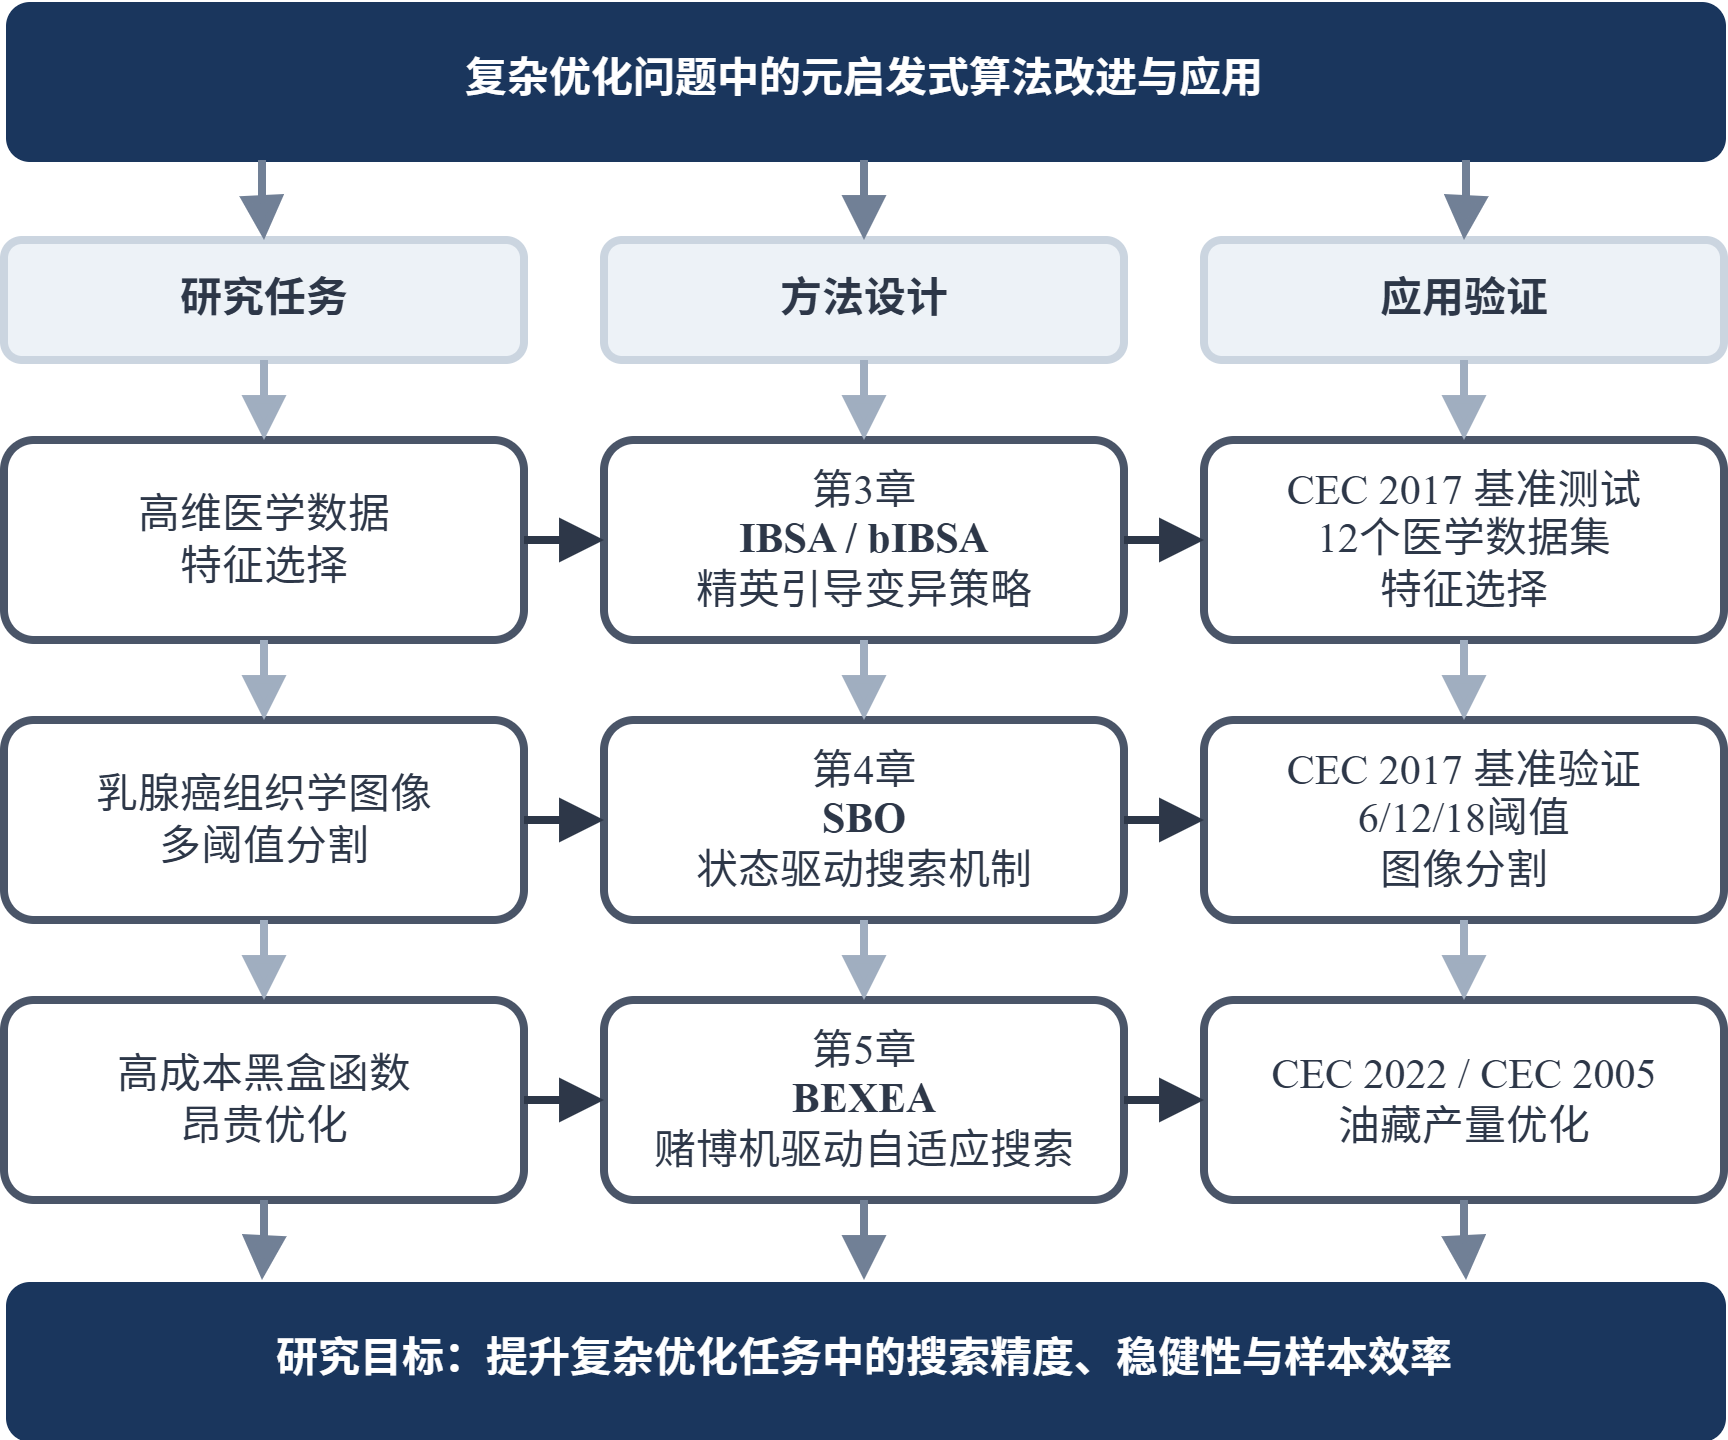

The diagram above was exported from draw.io. Its source (the exported page's mxGraphModel, read from the mxfile embedded in the PNG):
<mxGraphModel dx="1406" dy="746" grid="1" gridSize="10" guides="1" tooltips="1" connect="1" arrows="1" fold="1" page="1" pageScale="1" pageWidth="630" pageHeight="827" math="0" shadow="0">
  <root>
    <mxCell id="0" />
    <mxCell id="1" parent="0" />
    <mxCell id="2" parent="1" style="rounded=1;whiteSpace=wrap;html=1;fillColor=#1a365d;strokeColor=none;fontColor=#ffffff;fontSize=10.5;fontStyle=1;fontFamily=Noto Serif Simplified Chinese;shadow=0;" value="复杂优化问题中的元启发式算法改进与应用" vertex="1">
      <mxGeometry height="40" width="430" x="30" y="340" as="geometry" />
    </mxCell>
    <mxCell id="3" parent="1" style="rounded=1;whiteSpace=wrap;html=1;fillColor=#edf2f7;strokeColor=#cbd5e0;strokeWidth=2;fontColor=#2d3748;fontSize=10.5;fontStyle=1;fontFamily=Noto Serif Simplified Chinese;" value="研究任务" vertex="1">
      <mxGeometry height="30" width="130" x="30" y="400" as="geometry" />
    </mxCell>
    <mxCell id="4" parent="1" style="rounded=1;whiteSpace=wrap;html=1;fillColor=#edf2f7;strokeColor=#cbd5e0;strokeWidth=2;fontColor=#2d3748;fontSize=10.5;fontStyle=1;fontFamily=Noto Serif Simplified Chinese;" value="方法设计" vertex="1">
      <mxGeometry height="30" width="130" x="180" y="400" as="geometry" />
    </mxCell>
    <mxCell id="5" parent="1" style="rounded=1;whiteSpace=wrap;html=1;fillColor=#edf2f7;strokeColor=#cbd5e0;strokeWidth=2;fontColor=#2d3748;fontSize=10.5;fontStyle=1;fontFamily=Noto Serif Simplified Chinese;" value="应用验证" vertex="1">
      <mxGeometry height="30" width="130" x="330" y="400" as="geometry" />
    </mxCell>
    <mxCell id="6" parent="1" style="rounded=1;whiteSpace=wrap;html=1;fillColor=#ffffff;strokeColor=#4a5568;strokeWidth=2;fontColor=#2d3748;fontSize=10.5;fontFamily=Noto Serif Simplified Chinese;" value="高维医学数据&lt;br&gt;特征选择" vertex="1">
      <mxGeometry height="50" width="130" x="30" y="450" as="geometry" />
    </mxCell>
    <mxCell id="7" parent="1" style="rounded=1;whiteSpace=wrap;html=1;fillColor=#ffffff;strokeColor=#4a5568;strokeWidth=2;fontColor=#2d3748;fontSize=10.5;fontFamily=Noto Serif Simplified Chinese;" value="第3章&lt;br&gt;&lt;b&gt;IBSA / bIBSA&lt;/b&gt;&lt;br&gt;精英引导变异策略" vertex="1">
      <mxGeometry height="50" width="130" x="180" y="450" as="geometry" />
    </mxCell>
    <mxCell id="8" parent="1" style="rounded=1;whiteSpace=wrap;html=1;fillColor=#ffffff;strokeColor=#4a5568;strokeWidth=2;fontColor=#2d3748;fontSize=10.5;fontFamily=Noto Serif Simplified Chinese;" value="CEC 2017 基准测试&lt;br&gt;12个医学数据集&lt;br&gt;特征选择" vertex="1">
      <mxGeometry height="50" width="130" x="330" y="450" as="geometry" />
    </mxCell>
    <mxCell id="9" parent="1" style="rounded=1;whiteSpace=wrap;html=1;fillColor=#ffffff;strokeColor=#4a5568;strokeWidth=2;fontColor=#2d3748;fontSize=10.5;fontFamily=Noto Serif Simplified Chinese;" value="乳腺癌组织学图像&lt;br&gt;多阈值分割" vertex="1">
      <mxGeometry height="50" width="130" x="30" y="520" as="geometry" />
    </mxCell>
    <mxCell id="10" parent="1" style="rounded=1;whiteSpace=wrap;html=1;fillColor=#ffffff;strokeColor=#4a5568;strokeWidth=2;fontColor=#2d3748;fontSize=10.5;fontFamily=Noto Serif Simplified Chinese;" value="第4章&lt;br&gt;&lt;b&gt;SBO&lt;/b&gt;&lt;br&gt;状态驱动搜索机制" vertex="1">
      <mxGeometry height="50" width="130" x="180" y="520" as="geometry" />
    </mxCell>
    <mxCell id="11" parent="1" style="rounded=1;whiteSpace=wrap;html=1;fillColor=#ffffff;strokeColor=#4a5568;strokeWidth=2;fontColor=#2d3748;fontSize=10.5;fontFamily=Noto Serif Simplified Chinese;" value="CEC 2017 基准验证&lt;br&gt;6/12/18阈值&lt;br&gt;图像分割" vertex="1">
      <mxGeometry height="50" width="130" x="330" y="520" as="geometry" />
    </mxCell>
    <mxCell id="12" parent="1" style="rounded=1;whiteSpace=wrap;html=1;fillColor=#ffffff;strokeColor=#4a5568;strokeWidth=2;fontColor=#2d3748;fontSize=10.5;fontFamily=Noto Serif Simplified Chinese;" value="高成本黑盒函数&lt;br&gt;昂贵优化" vertex="1">
      <mxGeometry height="50" width="130" x="30" y="590" as="geometry" />
    </mxCell>
    <mxCell id="13" parent="1" style="rounded=1;whiteSpace=wrap;html=1;fillColor=#ffffff;strokeColor=#4a5568;strokeWidth=2;fontColor=#2d3748;fontSize=10.5;fontFamily=Noto Serif Simplified Chinese;" value="第5章&lt;br&gt;&lt;b&gt;BEXEA&lt;/b&gt;&lt;br&gt;赌博机驱动自适应搜索" vertex="1">
      <mxGeometry height="50" width="130" x="180" y="590" as="geometry" />
    </mxCell>
    <mxCell id="14" parent="1" style="rounded=1;whiteSpace=wrap;html=1;fillColor=#ffffff;strokeColor=#4a5568;strokeWidth=2;fontColor=#2d3748;fontSize=10.5;fontFamily=Noto Serif Simplified Chinese;" value="CEC 2022 / CEC 2005&lt;br&gt;油藏产量优化" vertex="1">
      <mxGeometry height="50" width="130" x="330" y="590" as="geometry" />
    </mxCell>
    <mxCell id="15" parent="1" style="rounded=1;whiteSpace=wrap;html=1;fillColor=#1a365d;strokeColor=none;fontColor=#ffffff;fontSize=10.5;fontStyle=1;fontFamily=Noto Serif Simplified Chinese;shadow=0;" value="研究目标：提升复杂优化任务中的搜索精度、稳健性与样本效率" vertex="1">
      <mxGeometry height="40" width="430" x="30" y="660" as="geometry" />
    </mxCell>
    <mxCell id="16" edge="1" parent="1" source="2" style="edgeStyle=orthogonalEdgeStyle;rounded=1;html=1;strokeColor=#718096;strokeWidth=2;endArrow=block;endFill=1;exitX=0.15;exitY=1;entryX=0.5;entryY=0;" target="3">
      <mxGeometry relative="1" as="geometry" />
    </mxCell>
    <mxCell id="17" edge="1" parent="1" source="2" style="edgeStyle=orthogonalEdgeStyle;rounded=1;html=1;strokeColor=#718096;strokeWidth=2;endArrow=block;endFill=1;exitX=0.5;exitY=1;entryX=0.5;entryY=0;" target="4">
      <mxGeometry relative="1" as="geometry" />
    </mxCell>
    <mxCell id="18" edge="1" parent="1" source="2" style="edgeStyle=orthogonalEdgeStyle;rounded=1;html=1;strokeColor=#718096;strokeWidth=2;endArrow=block;endFill=1;exitX=0.85;exitY=1;entryX=0.5;entryY=0;" target="5">
      <mxGeometry relative="1" as="geometry" />
    </mxCell>
    <mxCell id="19" edge="1" parent="1" source="3" style="edgeStyle=orthogonalEdgeStyle;rounded=1;html=1;strokeColor=#a0aec0;strokeWidth=2;endArrow=block;endFill=1;" target="6">
      <mxGeometry relative="1" as="geometry" />
    </mxCell>
    <mxCell id="20" edge="1" parent="1" source="4" style="edgeStyle=orthogonalEdgeStyle;rounded=1;html=1;strokeColor=#a0aec0;strokeWidth=2;endArrow=block;endFill=1;" target="7">
      <mxGeometry relative="1" as="geometry" />
    </mxCell>
    <mxCell id="21" edge="1" parent="1" source="5" style="edgeStyle=orthogonalEdgeStyle;rounded=1;html=1;strokeColor=#a0aec0;strokeWidth=2;endArrow=block;endFill=1;" target="8">
      <mxGeometry relative="1" as="geometry" />
    </mxCell>
    <mxCell id="22" edge="1" parent="1" source="6" style="edgeStyle=orthogonalEdgeStyle;rounded=1;html=1;strokeColor=#a0aec0;strokeWidth=2;endArrow=block;endFill=1;" target="9">
      <mxGeometry relative="1" as="geometry" />
    </mxCell>
    <mxCell id="23" edge="1" parent="1" source="7" style="edgeStyle=orthogonalEdgeStyle;rounded=1;html=1;strokeColor=#a0aec0;strokeWidth=2;endArrow=block;endFill=1;" target="10">
      <mxGeometry relative="1" as="geometry" />
    </mxCell>
    <mxCell id="24" edge="1" parent="1" source="8" style="edgeStyle=orthogonalEdgeStyle;rounded=1;html=1;strokeColor=#a0aec0;strokeWidth=2;endArrow=block;endFill=1;" target="11">
      <mxGeometry relative="1" as="geometry" />
    </mxCell>
    <mxCell id="25" edge="1" parent="1" source="9" style="edgeStyle=orthogonalEdgeStyle;rounded=1;html=1;strokeColor=#a0aec0;strokeWidth=2;endArrow=block;endFill=1;" target="12">
      <mxGeometry relative="1" as="geometry" />
    </mxCell>
    <mxCell id="26" edge="1" parent="1" source="10" style="edgeStyle=orthogonalEdgeStyle;rounded=1;html=1;strokeColor=#a0aec0;strokeWidth=2;endArrow=block;endFill=1;" target="13">
      <mxGeometry relative="1" as="geometry" />
    </mxCell>
    <mxCell id="27" edge="1" parent="1" source="11" style="edgeStyle=orthogonalEdgeStyle;rounded=1;html=1;strokeColor=#a0aec0;strokeWidth=2;endArrow=block;endFill=1;" target="14">
      <mxGeometry relative="1" as="geometry" />
    </mxCell>
    <mxCell id="28" edge="1" parent="1" source="6" style="edgeStyle=orthogonalEdgeStyle;rounded=1;html=1;strokeColor=#2d3748;strokeWidth=2;endArrow=block;endFill=1;" target="7">
      <mxGeometry relative="1" as="geometry" />
    </mxCell>
    <mxCell id="29" edge="1" parent="1" source="7" style="edgeStyle=orthogonalEdgeStyle;rounded=1;html=1;strokeColor=#2d3748;strokeWidth=2;endArrow=block;endFill=1;" target="8">
      <mxGeometry relative="1" as="geometry" />
    </mxCell>
    <mxCell id="30" edge="1" parent="1" source="9" style="edgeStyle=orthogonalEdgeStyle;rounded=1;html=1;strokeColor=#2d3748;strokeWidth=2;endArrow=block;endFill=1;" target="10">
      <mxGeometry relative="1" as="geometry" />
    </mxCell>
    <mxCell id="31" edge="1" parent="1" source="10" style="edgeStyle=orthogonalEdgeStyle;rounded=1;html=1;strokeColor=#2d3748;strokeWidth=2;endArrow=block;endFill=1;" target="11">
      <mxGeometry relative="1" as="geometry" />
    </mxCell>
    <mxCell id="32" edge="1" parent="1" source="12" style="edgeStyle=orthogonalEdgeStyle;rounded=1;html=1;strokeColor=#2d3748;strokeWidth=2;endArrow=block;endFill=1;" target="13">
      <mxGeometry relative="1" as="geometry" />
    </mxCell>
    <mxCell id="33" edge="1" parent="1" source="13" style="edgeStyle=orthogonalEdgeStyle;rounded=1;html=1;strokeColor=#2d3748;strokeWidth=2;endArrow=block;endFill=1;" target="14">
      <mxGeometry relative="1" as="geometry" />
    </mxCell>
    <mxCell id="34" edge="1" parent="1" source="12" style="edgeStyle=orthogonalEdgeStyle;rounded=1;html=1;strokeColor=#718096;strokeWidth=2;endArrow=block;endFill=1;exitX=0.5;exitY=1;entryX=0.15;entryY=0;" target="15">
      <mxGeometry relative="1" as="geometry" />
    </mxCell>
    <mxCell id="35" edge="1" parent="1" source="13" style="edgeStyle=orthogonalEdgeStyle;rounded=1;html=1;strokeColor=#718096;strokeWidth=2;endArrow=block;endFill=1;exitX=0.5;exitY=1;entryX=0.5;entryY=0;" target="15">
      <mxGeometry relative="1" as="geometry" />
    </mxCell>
    <mxCell id="36" edge="1" parent="1" source="14" style="edgeStyle=orthogonalEdgeStyle;rounded=1;html=1;strokeColor=#718096;strokeWidth=2;endArrow=block;endFill=1;exitX=0.5;exitY=1;entryX=0.85;entryY=0;" target="15">
      <mxGeometry relative="1" as="geometry" />
    </mxCell>
  </root>
</mxGraphModel>